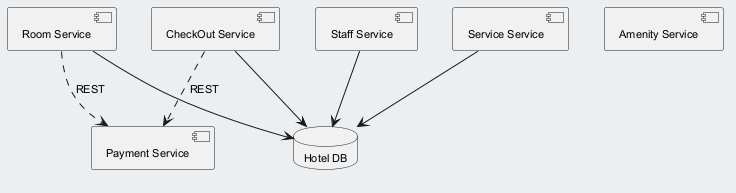

The diagram above was rendered by PlantUML. Its source (embedded in the PNG):
@startuml
skinparam backgroundColor #ECEFF1
skinparam classBackgroundColor #FFFFFF
skinparam classBorderColor #455A64
skinparam defaultFontSize 11
component "Payment Service" as C_PaymentService
component "CheckOut Service" as C_CheckOutService
component "Amenity Service" as C_AmenityService
component "Room Service" as C_RoomService
component "Service Service" as C_ServiceService
component "Staff Service" as C_StaffService
database "Hotel DB" as DB_hotel
C_CheckOutService --> DB_hotel
C_RoomService --> DB_hotel
C_ServiceService --> DB_hotel
C_StaffService --> DB_hotel
C_CheckOutService ..> C_PaymentService : REST
C_RoomService ..> C_PaymentService : REST
@enduml